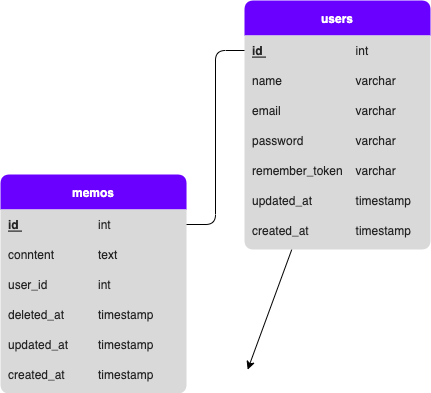

The diagram above was exported from draw.io. Its source (the exported page's mxGraphModel, read from the mxfile embedded in the PNG):
<mxGraphModel dx="615" dy="520" grid="0" gridSize="10" guides="1" tooltips="1" connect="1" arrows="1" fold="1" page="1" pageScale="1" pageWidth="827" pageHeight="1169" background="#ffffff" math="0" shadow="0">
  <root>
    <mxCell id="0" />
    <mxCell id="1" parent="0" />
    <mxCell id="20" value="memos" style="shape=table;startSize=35;container=1;collapsible=1;childLayout=tableLayout;fixedRows=1;rowLines=0;fontStyle=1;align=center;resizeLast=1;rounded=1;arcSize=9;direction=east;fillColor=#6a00ff;fontColor=#ffffff;strokeColor=none;perimeterSpacing=0;strokeWidth=0;swimlaneFillColor=#D9D9D9;" parent="1" vertex="1">
      <mxGeometry x="56" y="191" width="186.0297875404358" height="219" as="geometry">
        <mxRectangle x="80" y="150" width="60" height="30" as="alternateBounds" />
      </mxGeometry>
    </mxCell>
    <mxCell id="21" value="" style="shape=partialRectangle;collapsible=0;dropTarget=0;pointerEvents=0;fillColor=none;top=0;left=0;bottom=1;right=0;points=[[0,0.5],[1,0.5]];portConstraint=eastwest;fontColor=#242424;strokeColor=none;" parent="20" vertex="1">
      <mxGeometry y="35" width="186.0297875404358" height="30" as="geometry" />
    </mxCell>
    <mxCell id="23" value="id " style="shape=partialRectangle;connectable=0;fillColor=none;top=0;left=0;bottom=0;right=0;align=left;spacingLeft=6;fontStyle=5;overflow=hidden;fontColor=#242424;strokeColor=none;" parent="21" vertex="1">
      <mxGeometry width="90" height="30" as="geometry">
        <mxRectangle width="90" height="30" as="alternateBounds" />
      </mxGeometry>
    </mxCell>
    <mxCell id="42" value="int" style="shape=partialRectangle;connectable=0;fillColor=none;top=0;left=0;bottom=0;right=0;align=left;spacingLeft=6;fontStyle=0;overflow=hidden;fontColor=#242424;strokeColor=none;" parent="21" vertex="1">
      <mxGeometry x="90" width="96.02978754043579" height="30" as="geometry">
        <mxRectangle width="96.02978754043579" height="30" as="alternateBounds" />
      </mxGeometry>
    </mxCell>
    <mxCell id="50" value="" style="shape=partialRectangle;collapsible=0;dropTarget=0;pointerEvents=0;fillColor=none;top=0;left=0;bottom=1;right=0;points=[[0,0.5],[1,0.5]];portConstraint=eastwest;fontColor=#242424;strokeColor=none;" parent="20" vertex="1">
      <mxGeometry y="65" width="186.0297875404358" height="30" as="geometry" />
    </mxCell>
    <mxCell id="52" value="conntent" style="shape=partialRectangle;connectable=0;fillColor=none;top=0;left=0;bottom=0;right=0;align=left;spacingLeft=6;fontStyle=0;overflow=hidden;fontColor=#242424;strokeColor=none;" parent="50" vertex="1">
      <mxGeometry width="90" height="30" as="geometry">
        <mxRectangle width="90" height="30" as="alternateBounds" />
      </mxGeometry>
    </mxCell>
    <mxCell id="53" value="text" style="shape=partialRectangle;connectable=0;fillColor=none;top=0;left=0;bottom=0;right=0;align=left;spacingLeft=6;fontStyle=0;overflow=hidden;fontColor=#242424;strokeColor=none;" parent="50" vertex="1">
      <mxGeometry x="90" width="96.02978754043579" height="30" as="geometry">
        <mxRectangle width="96.02978754043579" height="30" as="alternateBounds" />
      </mxGeometry>
    </mxCell>
    <mxCell id="54" value="" style="shape=partialRectangle;collapsible=0;dropTarget=0;pointerEvents=0;fillColor=none;top=0;left=0;bottom=1;right=0;points=[[0,0.5],[1,0.5]];portConstraint=eastwest;fontColor=#242424;strokeColor=none;" parent="20" vertex="1">
      <mxGeometry y="95" width="186.0297875404358" height="30" as="geometry" />
    </mxCell>
    <mxCell id="56" value="user_id" style="shape=partialRectangle;connectable=0;fillColor=none;top=0;left=0;bottom=0;right=0;align=left;spacingLeft=6;fontStyle=0;overflow=hidden;fontColor=#242424;strokeColor=none;" parent="54" vertex="1">
      <mxGeometry width="90" height="30" as="geometry">
        <mxRectangle width="90" height="30" as="alternateBounds" />
      </mxGeometry>
    </mxCell>
    <mxCell id="57" value="int" style="shape=partialRectangle;connectable=0;fillColor=none;top=0;left=0;bottom=0;right=0;align=left;spacingLeft=6;fontStyle=0;overflow=hidden;fontColor=#242424;strokeColor=none;" parent="54" vertex="1">
      <mxGeometry x="90" width="96.02978754043579" height="30" as="geometry">
        <mxRectangle width="96.02978754043579" height="30" as="alternateBounds" />
      </mxGeometry>
    </mxCell>
    <mxCell id="62" value="" style="shape=partialRectangle;collapsible=0;dropTarget=0;pointerEvents=0;fillColor=none;top=0;left=0;bottom=1;right=0;points=[[0,0.5],[1,0.5]];portConstraint=eastwest;fontColor=#242424;strokeColor=none;" parent="20" vertex="1">
      <mxGeometry y="125" width="186.0297875404358" height="30" as="geometry" />
    </mxCell>
    <mxCell id="64" value="deleted_at" style="shape=partialRectangle;connectable=0;fillColor=none;top=0;left=0;bottom=0;right=0;align=left;spacingLeft=6;fontStyle=0;overflow=hidden;fontColor=#242424;strokeColor=none;" parent="62" vertex="1">
      <mxGeometry width="90" height="30" as="geometry">
        <mxRectangle width="90" height="30" as="alternateBounds" />
      </mxGeometry>
    </mxCell>
    <mxCell id="65" value="timestamp" style="shape=partialRectangle;connectable=0;fillColor=none;top=0;left=0;bottom=0;right=0;align=left;spacingLeft=6;fontStyle=0;overflow=hidden;fontColor=#242424;strokeColor=none;" parent="62" vertex="1">
      <mxGeometry x="90" width="96.02978754043579" height="30" as="geometry">
        <mxRectangle width="96.02978754043579" height="30" as="alternateBounds" />
      </mxGeometry>
    </mxCell>
    <mxCell id="66" value="" style="shape=partialRectangle;collapsible=0;dropTarget=0;pointerEvents=0;fillColor=none;top=0;left=0;bottom=1;right=0;points=[[0,0.5],[1,0.5]];portConstraint=eastwest;fontColor=#242424;strokeColor=none;" parent="20" vertex="1">
      <mxGeometry y="155" width="186.0297875404358" height="30" as="geometry" />
    </mxCell>
    <mxCell id="68" value="updated_at" style="shape=partialRectangle;connectable=0;fillColor=none;top=0;left=0;bottom=0;right=0;align=left;spacingLeft=6;fontStyle=0;overflow=hidden;fontColor=#242424;strokeColor=none;" parent="66" vertex="1">
      <mxGeometry width="90" height="30" as="geometry">
        <mxRectangle width="90" height="30" as="alternateBounds" />
      </mxGeometry>
    </mxCell>
    <mxCell id="69" value="timestamp" style="shape=partialRectangle;connectable=0;fillColor=none;top=0;left=0;bottom=0;right=0;align=left;spacingLeft=6;fontStyle=0;overflow=hidden;fontColor=#242424;strokeColor=none;" parent="66" vertex="1">
      <mxGeometry x="90" width="96.02978754043579" height="30" as="geometry">
        <mxRectangle width="96.02978754043579" height="30" as="alternateBounds" />
      </mxGeometry>
    </mxCell>
    <mxCell id="70" value="" style="shape=partialRectangle;collapsible=0;dropTarget=0;pointerEvents=0;fillColor=none;top=0;left=0;bottom=1;right=0;points=[[0,0.5],[1,0.5]];portConstraint=eastwest;fontColor=#242424;strokeColor=none;" parent="20" vertex="1">
      <mxGeometry y="185" width="186.0297875404358" height="30" as="geometry" />
    </mxCell>
    <mxCell id="72" value="created_at" style="shape=partialRectangle;connectable=0;fillColor=none;top=0;left=0;bottom=0;right=0;align=left;spacingLeft=6;fontStyle=0;overflow=hidden;fontColor=#242424;strokeColor=none;" parent="70" vertex="1">
      <mxGeometry width="90" height="30" as="geometry">
        <mxRectangle width="90" height="30" as="alternateBounds" />
      </mxGeometry>
    </mxCell>
    <mxCell id="73" value="timestamp" style="shape=partialRectangle;connectable=0;fillColor=none;top=0;left=0;bottom=0;right=0;align=left;spacingLeft=6;fontStyle=0;overflow=hidden;fontColor=#242424;strokeColor=none;" parent="70" vertex="1">
      <mxGeometry x="90" width="96.02978754043579" height="30" as="geometry">
        <mxRectangle width="96.02978754043579" height="30" as="alternateBounds" />
      </mxGeometry>
    </mxCell>
    <mxCell id="128" value="" style="edgeStyle=none;html=1;fontColor=#242424;" parent="1" source="107" edge="1">
      <mxGeometry relative="1" as="geometry">
        <mxPoint x="303.1653786707883" y="386.1653786707882" as="targetPoint" />
      </mxGeometry>
    </mxCell>
    <mxCell id="107" value="users" style="shape=table;startSize=35;container=1;collapsible=1;childLayout=tableLayout;fixedRows=1;rowLines=0;fontStyle=1;align=center;resizeLast=1;rounded=1;arcSize=9;direction=east;fillColor=#6a00ff;fontColor=#ffffff;strokeColor=none;perimeterSpacing=0;strokeWidth=0;swimlaneFillColor=#D9D9D9;" parent="1" vertex="1">
      <mxGeometry x="300" y="17" width="186" height="249" as="geometry">
        <mxRectangle x="80" y="150" width="60" height="30" as="alternateBounds" />
      </mxGeometry>
    </mxCell>
    <mxCell id="108" value="" style="shape=partialRectangle;collapsible=0;dropTarget=0;pointerEvents=0;fillColor=none;top=0;left=0;bottom=1;right=0;points=[[0,0.5],[1,0.5]];portConstraint=eastwest;fontColor=#242424;strokeColor=none;" parent="107" vertex="1">
      <mxGeometry y="35" width="186" height="30" as="geometry" />
    </mxCell>
    <mxCell id="109" value="id " style="shape=partialRectangle;connectable=0;fillColor=none;top=0;left=0;bottom=0;right=0;align=left;spacingLeft=6;fontStyle=5;overflow=hidden;fontColor=#242424;strokeColor=none;" parent="108" vertex="1">
      <mxGeometry width="103.60846185684204" height="30" as="geometry">
        <mxRectangle width="103.60846185684204" height="30" as="alternateBounds" />
      </mxGeometry>
    </mxCell>
    <mxCell id="110" value="int" style="shape=partialRectangle;connectable=0;fillColor=none;top=0;left=0;bottom=0;right=0;align=left;spacingLeft=6;fontStyle=0;overflow=hidden;fontColor=#242424;strokeColor=none;" parent="108" vertex="1">
      <mxGeometry x="103.60846185684204" width="82.39153814315796" height="30" as="geometry">
        <mxRectangle width="82.39153814315796" height="30" as="alternateBounds" />
      </mxGeometry>
    </mxCell>
    <mxCell id="111" value="" style="shape=partialRectangle;collapsible=0;dropTarget=0;pointerEvents=0;fillColor=none;top=0;left=0;bottom=1;right=0;points=[[0,0.5],[1,0.5]];portConstraint=eastwest;fontColor=#242424;strokeColor=none;" parent="107" vertex="1">
      <mxGeometry y="65" width="186" height="30" as="geometry" />
    </mxCell>
    <mxCell id="112" value="name" style="shape=partialRectangle;connectable=0;fillColor=none;top=0;left=0;bottom=0;right=0;align=left;spacingLeft=6;fontStyle=0;overflow=hidden;fontColor=#242424;strokeColor=none;" parent="111" vertex="1">
      <mxGeometry width="103.60846185684204" height="30" as="geometry">
        <mxRectangle width="103.60846185684204" height="30" as="alternateBounds" />
      </mxGeometry>
    </mxCell>
    <mxCell id="113" value="varchar" style="shape=partialRectangle;connectable=0;fillColor=none;top=0;left=0;bottom=0;right=0;align=left;spacingLeft=6;fontStyle=0;overflow=hidden;fontColor=#242424;strokeColor=none;" parent="111" vertex="1">
      <mxGeometry x="103.60846185684204" width="82.39153814315796" height="30" as="geometry">
        <mxRectangle width="82.39153814315796" height="30" as="alternateBounds" />
      </mxGeometry>
    </mxCell>
    <mxCell id="114" value="" style="shape=partialRectangle;collapsible=0;dropTarget=0;pointerEvents=0;fillColor=none;top=0;left=0;bottom=1;right=0;points=[[0,0.5],[1,0.5]];portConstraint=eastwest;fontColor=#242424;strokeColor=none;" parent="107" vertex="1">
      <mxGeometry y="95" width="186" height="30" as="geometry" />
    </mxCell>
    <mxCell id="115" value="email " style="shape=partialRectangle;connectable=0;fillColor=none;top=0;left=0;bottom=0;right=0;align=left;spacingLeft=6;fontStyle=0;overflow=hidden;fontColor=#242424;strokeColor=none;" parent="114" vertex="1">
      <mxGeometry width="103.60846185684204" height="30" as="geometry">
        <mxRectangle width="103.60846185684204" height="30" as="alternateBounds" />
      </mxGeometry>
    </mxCell>
    <mxCell id="116" value="varchar" style="shape=partialRectangle;connectable=0;fillColor=none;top=0;left=0;bottom=0;right=0;align=left;spacingLeft=6;fontStyle=0;overflow=hidden;fontColor=#242424;strokeColor=none;" parent="114" vertex="1">
      <mxGeometry x="103.60846185684204" width="82.39153814315796" height="30" as="geometry">
        <mxRectangle width="82.39153814315796" height="30" as="alternateBounds" />
      </mxGeometry>
    </mxCell>
    <mxCell id="117" value="" style="shape=partialRectangle;collapsible=0;dropTarget=0;pointerEvents=0;fillColor=none;top=0;left=0;bottom=1;right=0;points=[[0,0.5],[1,0.5]];portConstraint=eastwest;fontColor=#242424;strokeColor=none;" parent="107" vertex="1">
      <mxGeometry y="125" width="186" height="30" as="geometry" />
    </mxCell>
    <mxCell id="118" value="password " style="shape=partialRectangle;connectable=0;fillColor=none;top=0;left=0;bottom=0;right=0;align=left;spacingLeft=6;fontStyle=0;overflow=hidden;fontColor=#242424;strokeColor=none;" parent="117" vertex="1">
      <mxGeometry width="103.60846185684204" height="30" as="geometry">
        <mxRectangle width="103.60846185684204" height="30" as="alternateBounds" />
      </mxGeometry>
    </mxCell>
    <mxCell id="119" value="varchar" style="shape=partialRectangle;connectable=0;fillColor=none;top=0;left=0;bottom=0;right=0;align=left;spacingLeft=6;fontStyle=0;overflow=hidden;fontColor=#242424;strokeColor=none;" parent="117" vertex="1">
      <mxGeometry x="103.60846185684204" width="82.39153814315796" height="30" as="geometry">
        <mxRectangle width="82.39153814315796" height="30" as="alternateBounds" />
      </mxGeometry>
    </mxCell>
    <mxCell id="120" value="" style="shape=partialRectangle;collapsible=0;dropTarget=0;pointerEvents=0;fillColor=none;top=0;left=0;bottom=1;right=0;points=[[0,0.5],[1,0.5]];portConstraint=eastwest;fontColor=#242424;strokeColor=none;" parent="107" vertex="1">
      <mxGeometry y="155" width="186" height="30" as="geometry" />
    </mxCell>
    <mxCell id="121" value="remember_token" style="shape=partialRectangle;connectable=0;fillColor=none;top=0;left=0;bottom=0;right=0;align=left;spacingLeft=6;fontStyle=0;overflow=hidden;fontColor=#242424;strokeColor=none;" parent="120" vertex="1">
      <mxGeometry width="103.60846185684204" height="30" as="geometry">
        <mxRectangle width="103.60846185684204" height="30" as="alternateBounds" />
      </mxGeometry>
    </mxCell>
    <mxCell id="122" value="varchar" style="shape=partialRectangle;connectable=0;fillColor=none;top=0;left=0;bottom=0;right=0;align=left;spacingLeft=6;fontStyle=0;overflow=hidden;fontColor=#242424;strokeColor=none;" parent="120" vertex="1">
      <mxGeometry x="103.60846185684204" width="82.39153814315796" height="30" as="geometry">
        <mxRectangle width="82.39153814315796" height="30" as="alternateBounds" />
      </mxGeometry>
    </mxCell>
    <mxCell id="123" value="" style="shape=partialRectangle;collapsible=0;dropTarget=0;pointerEvents=0;fillColor=none;top=0;left=0;bottom=1;right=0;points=[[0,0.5],[1,0.5]];portConstraint=eastwest;fontColor=#242424;strokeColor=none;" parent="107" vertex="1">
      <mxGeometry y="185" width="186" height="30" as="geometry" />
    </mxCell>
    <mxCell id="124" value="updated_at" style="shape=partialRectangle;connectable=0;fillColor=none;top=0;left=0;bottom=0;right=0;align=left;spacingLeft=6;fontStyle=0;overflow=hidden;fontColor=#242424;strokeColor=none;" parent="123" vertex="1">
      <mxGeometry width="103.60846185684204" height="30" as="geometry">
        <mxRectangle width="103.60846185684204" height="30" as="alternateBounds" />
      </mxGeometry>
    </mxCell>
    <mxCell id="125" value="timestamp" style="shape=partialRectangle;connectable=0;fillColor=none;top=0;left=0;bottom=0;right=0;align=left;spacingLeft=6;fontStyle=0;overflow=hidden;fontColor=#242424;strokeColor=none;" parent="123" vertex="1">
      <mxGeometry x="103.60846185684204" width="82.39153814315796" height="30" as="geometry">
        <mxRectangle width="82.39153814315796" height="30" as="alternateBounds" />
      </mxGeometry>
    </mxCell>
    <mxCell id="129" value="" style="shape=partialRectangle;collapsible=0;dropTarget=0;pointerEvents=0;fillColor=none;top=0;left=0;bottom=1;right=0;points=[[0,0.5],[1,0.5]];portConstraint=eastwest;fontColor=#242424;strokeColor=none;" parent="107" vertex="1">
      <mxGeometry y="215" width="186" height="30" as="geometry" />
    </mxCell>
    <mxCell id="130" value="created_at" style="shape=partialRectangle;connectable=0;fillColor=none;top=0;left=0;bottom=0;right=0;align=left;spacingLeft=6;fontStyle=0;overflow=hidden;fontColor=#242424;strokeColor=none;" parent="129" vertex="1">
      <mxGeometry width="103.60846185684204" height="30" as="geometry">
        <mxRectangle width="103.60846185684204" height="30" as="alternateBounds" />
      </mxGeometry>
    </mxCell>
    <mxCell id="131" value="timestamp" style="shape=partialRectangle;connectable=0;fillColor=none;top=0;left=0;bottom=0;right=0;align=left;spacingLeft=6;fontStyle=0;overflow=hidden;fontColor=#242424;strokeColor=none;" parent="129" vertex="1">
      <mxGeometry x="103.60846185684204" width="82.39153814315796" height="30" as="geometry">
        <mxRectangle width="82.39153814315796" height="30" as="alternateBounds" />
      </mxGeometry>
    </mxCell>
    <mxCell id="137" style="edgeStyle=orthogonalEdgeStyle;rounded=1;html=1;exitX=1;exitY=0.5;exitDx=0;exitDy=0;fontColor=#242424;endArrow=none;endFill=0;strokeColor=#000000;" parent="1" source="21" target="108" edge="1">
      <mxGeometry relative="1" as="geometry" />
    </mxCell>
  </root>
</mxGraphModel>